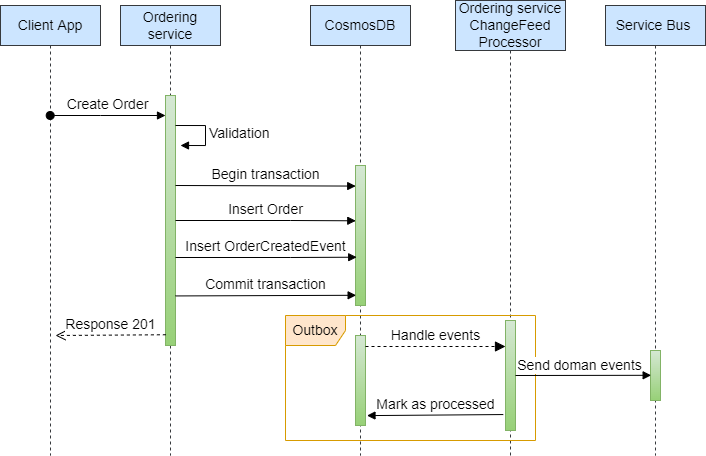

The diagram above was exported from draw.io. Its source (the exported page's mxGraphModel, read from the mxfile embedded in the PNG):
<mxGraphModel dx="830" dy="519" grid="1" gridSize="10" guides="1" tooltips="1" connect="1" arrows="1" fold="1" page="1" pageScale="1" pageWidth="850" pageHeight="1100" math="0" shadow="0">
  <root>
    <mxCell id="0" />
    <mxCell id="1" parent="0" />
    <mxCell id="nM9lI1c_TKO_TUjKa23h-1" value="Client App" style="shape=umlLifeline;perimeter=lifelinePerimeter;whiteSpace=wrap;html=1;container=1;collapsible=0;recursiveResize=0;outlineConnect=0;fillColor=#cce5ff;strokeColor=#36393d;fontSize=14;strokeWidth=1;perimeterSpacing=0;" vertex="1" parent="1">
      <mxGeometry x="15" y="170" width="100" height="450" as="geometry" />
    </mxCell>
    <mxCell id="nM9lI1c_TKO_TUjKa23h-2" value="Ordering&lt;br style=&quot;font-size: 14px;&quot;&gt;service" style="shape=umlLifeline;perimeter=lifelinePerimeter;whiteSpace=wrap;html=1;container=1;collapsible=0;recursiveResize=0;outlineConnect=0;fillColor=#cce5ff;strokeColor=#36393d;fontSize=14;strokeWidth=1;" vertex="1" parent="1">
      <mxGeometry x="135" y="170" width="100" height="450" as="geometry" />
    </mxCell>
    <mxCell id="nM9lI1c_TKO_TUjKa23h-3" value="" style="html=1;points=[];perimeter=orthogonalPerimeter;fontSize=14;fillColor=#d5e8d4;gradientColor=#97d077;strokeColor=#82b366;" vertex="1" parent="nM9lI1c_TKO_TUjKa23h-2">
      <mxGeometry x="45" y="90" width="10" height="250" as="geometry" />
    </mxCell>
    <mxCell id="nM9lI1c_TKO_TUjKa23h-4" value="Validation" style="edgeStyle=orthogonalEdgeStyle;html=1;align=left;spacingLeft=2;endArrow=block;rounded=0;entryX=1;entryY=0;fontSize=14;" edge="1" parent="nM9lI1c_TKO_TUjKa23h-2">
      <mxGeometry relative="1" as="geometry">
        <mxPoint x="55" y="120" as="sourcePoint" />
        <Array as="points">
          <mxPoint x="85" y="120" />
        </Array>
        <mxPoint x="60" y="140" as="targetPoint" />
      </mxGeometry>
    </mxCell>
    <mxCell id="nM9lI1c_TKO_TUjKa23h-5" value="Begin transaction" style="html=1;verticalAlign=bottom;endArrow=block;rounded=0;fontSize=14;entryX=0.023;entryY=0.147;entryDx=0;entryDy=0;entryPerimeter=0;" edge="1" parent="nM9lI1c_TKO_TUjKa23h-2" target="nM9lI1c_TKO_TUjKa23h-8">
      <mxGeometry width="80" relative="1" as="geometry">
        <mxPoint x="55" y="180" as="sourcePoint" />
        <mxPoint x="210" y="180" as="targetPoint" />
      </mxGeometry>
    </mxCell>
    <mxCell id="nM9lI1c_TKO_TUjKa23h-7" value="CosmosDB" style="shape=umlLifeline;perimeter=lifelinePerimeter;whiteSpace=wrap;html=1;container=1;collapsible=0;recursiveResize=0;outlineConnect=0;fillColor=#cce5ff;strokeColor=#36393d;fontSize=14;" vertex="1" parent="1">
      <mxGeometry x="325" y="170" width="100" height="450" as="geometry" />
    </mxCell>
    <mxCell id="nM9lI1c_TKO_TUjKa23h-8" value="" style="html=1;points=[];perimeter=orthogonalPerimeter;fontSize=14;fillColor=#d5e8d4;gradientColor=#97d077;strokeColor=#82b366;" vertex="1" parent="nM9lI1c_TKO_TUjKa23h-7">
      <mxGeometry x="45" y="160" width="10" height="140" as="geometry" />
    </mxCell>
    <mxCell id="nM9lI1c_TKO_TUjKa23h-20" value="" style="html=1;points=[];perimeter=orthogonalPerimeter;fontSize=14;fillColor=#d5e8d4;gradientColor=#97d077;strokeColor=#82b366;" vertex="1" parent="nM9lI1c_TKO_TUjKa23h-7">
      <mxGeometry x="45" y="330" width="10" height="90" as="geometry" />
    </mxCell>
    <mxCell id="nM9lI1c_TKO_TUjKa23h-9" value="Service Bus&amp;nbsp;" style="shape=umlLifeline;perimeter=lifelinePerimeter;whiteSpace=wrap;html=1;container=1;collapsible=0;recursiveResize=0;outlineConnect=0;fillColor=#cce5ff;strokeColor=#36393d;fontSize=14;" vertex="1" parent="1">
      <mxGeometry x="620" y="170" width="100" height="450" as="geometry" />
    </mxCell>
    <mxCell id="nM9lI1c_TKO_TUjKa23h-10" value="" style="html=1;points=[];perimeter=orthogonalPerimeter;fontSize=14;fillColor=#d5e8d4;gradientColor=#97d077;strokeColor=#82b366;" vertex="1" parent="nM9lI1c_TKO_TUjKa23h-9">
      <mxGeometry x="45" y="345" width="10" height="50" as="geometry" />
    </mxCell>
    <mxCell id="nM9lI1c_TKO_TUjKa23h-11" value="Create Order" style="html=1;verticalAlign=bottom;startArrow=oval;endArrow=block;startSize=8;rounded=0;fontSize=14;" edge="1" parent="1" source="nM9lI1c_TKO_TUjKa23h-1" target="nM9lI1c_TKO_TUjKa23h-3">
      <mxGeometry relative="1" as="geometry">
        <mxPoint x="125" y="240" as="sourcePoint" />
        <Array as="points">
          <mxPoint x="115" y="280" />
        </Array>
      </mxGeometry>
    </mxCell>
    <mxCell id="nM9lI1c_TKO_TUjKa23h-12" value="Commit transaction" style="html=1;verticalAlign=bottom;endArrow=block;rounded=0;fontSize=14;entryX=0.064;entryY=0.927;entryDx=0;entryDy=0;entryPerimeter=0;" edge="1" parent="1" target="nM9lI1c_TKO_TUjKa23h-8">
      <mxGeometry width="80" relative="1" as="geometry">
        <mxPoint x="190" y="460.44000000000005" as="sourcePoint" />
        <mxPoint x="340.43000000000006" y="460.44000000000005" as="targetPoint" />
      </mxGeometry>
    </mxCell>
    <mxCell id="nM9lI1c_TKO_TUjKa23h-14" value="Insert Order" style="html=1;verticalAlign=bottom;endArrow=block;rounded=0;fontSize=14;entryX=0.028;entryY=0.395;entryDx=0;entryDy=0;entryPerimeter=0;" edge="1" parent="1" target="nM9lI1c_TKO_TUjKa23h-8">
      <mxGeometry width="80" relative="1" as="geometry">
        <mxPoint x="190" y="385" as="sourcePoint" />
        <mxPoint x="339.1400000000001" y="384.72" as="targetPoint" />
        <Array as="points">
          <mxPoint x="305" y="385" />
        </Array>
      </mxGeometry>
    </mxCell>
    <mxCell id="nM9lI1c_TKO_TUjKa23h-15" value="Insert OrderCreatedEvent" style="html=1;verticalAlign=bottom;endArrow=block;rounded=0;fontSize=14;entryX=0.12;entryY=0.655;entryDx=0;entryDy=0;entryPerimeter=0;" edge="1" parent="1" target="nM9lI1c_TKO_TUjKa23h-8">
      <mxGeometry width="80" relative="1" as="geometry">
        <mxPoint x="190" y="422" as="sourcePoint" />
        <mxPoint x="365" y="422" as="targetPoint" />
        <Array as="points">
          <mxPoint x="305" y="422" />
        </Array>
      </mxGeometry>
    </mxCell>
    <mxCell id="nM9lI1c_TKO_TUjKa23h-16" value="Ordering service&lt;br&gt;ChangeFeed Processor" style="shape=umlLifeline;perimeter=lifelinePerimeter;whiteSpace=wrap;html=1;container=1;collapsible=0;recursiveResize=0;outlineConnect=0;fillColor=#cce5ff;strokeColor=#36393d;fontSize=14;strokeWidth=1;size=50;" vertex="1" parent="1">
      <mxGeometry x="470" y="165" width="110" height="455" as="geometry" />
    </mxCell>
    <mxCell id="tu3oAPDCh8vzLAnGc_Se-1" value="Outbox" style="shape=umlFrame;whiteSpace=wrap;html=1;strokeWidth=1;fontSize=14;fillColor=#ffe6cc;strokeColor=#d79b00;" vertex="1" parent="nM9lI1c_TKO_TUjKa23h-16">
      <mxGeometry x="-170" y="315" width="250" height="125" as="geometry" />
    </mxCell>
    <mxCell id="nM9lI1c_TKO_TUjKa23h-17" value="" style="html=1;points=[];perimeter=orthogonalPerimeter;fontSize=14;fillColor=#d5e8d4;gradientColor=#97d077;strokeColor=#82b366;" vertex="1" parent="nM9lI1c_TKO_TUjKa23h-16">
      <mxGeometry x="50" y="320" width="10" height="110" as="geometry" />
    </mxCell>
    <mxCell id="nM9lI1c_TKO_TUjKa23h-21" value="Handle events" style="html=1;verticalAlign=bottom;endArrow=block;dashed=1;endSize=8;rounded=0;strokeColor=#000000;fontSize=14;fontColor=#000000;horizontal=1;endFill=1;entryX=0.88;entryY=0.24;entryDx=0;entryDy=0;entryPerimeter=0;" edge="1" parent="1">
      <mxGeometry relative="1" as="geometry">
        <mxPoint x="380" y="511" as="sourcePoint" />
        <mxPoint x="520" y="511" as="targetPoint" />
      </mxGeometry>
    </mxCell>
    <mxCell id="nM9lI1c_TKO_TUjKa23h-22" value="Mark as processed" style="html=1;verticalAlign=bottom;endArrow=block;rounded=0;strokeColor=#000000;fontSize=14;fontColor=#000000;entryX=1.148;entryY=0.89;entryDx=0;entryDy=0;entryPerimeter=0;exitX=-0.219;exitY=0.855;exitDx=0;exitDy=0;exitPerimeter=0;" edge="1" parent="1" source="nM9lI1c_TKO_TUjKa23h-17" target="nM9lI1c_TKO_TUjKa23h-20">
      <mxGeometry width="80" relative="1" as="geometry">
        <mxPoint x="410" y="580" as="sourcePoint" />
        <mxPoint x="490" y="580" as="targetPoint" />
      </mxGeometry>
    </mxCell>
    <mxCell id="1DT9DmO0Gt4wsBvKjkk3-2" value="Send doman events" style="html=1;verticalAlign=bottom;endArrow=block;rounded=0;strokeColor=#000000;fontSize=14;fontColor=#000000;exitX=1;exitY=0.5;exitDx=0;exitDy=0;exitPerimeter=0;entryX=0.065;entryY=0.496;entryDx=0;entryDy=0;entryPerimeter=0;spacing=1;spacingLeft=0;spacingRight=7;" edge="1" parent="1" source="nM9lI1c_TKO_TUjKa23h-17" target="nM9lI1c_TKO_TUjKa23h-10">
      <mxGeometry width="80" relative="1" as="geometry">
        <mxPoint x="540" y="539.5799999999999" as="sourcePoint" />
        <mxPoint x="620" y="539.5799999999999" as="targetPoint" />
      </mxGeometry>
    </mxCell>
    <mxCell id="WH2jDs4hsUWwlB9YtZjk-2" value="Response 201" style="html=1;verticalAlign=bottom;endArrow=open;dashed=1;endSize=8;rounded=0;strokeColor=#000000;fontSize=14;fontColor=#000000;exitX=0.038;exitY=0.957;exitDx=0;exitDy=0;exitPerimeter=0;" edge="1" parent="1" source="nM9lI1c_TKO_TUjKa23h-3">
      <mxGeometry relative="1" as="geometry">
        <mxPoint x="150" y="500" as="sourcePoint" />
        <mxPoint x="70" y="500" as="targetPoint" />
      </mxGeometry>
    </mxCell>
  </root>
</mxGraphModel>